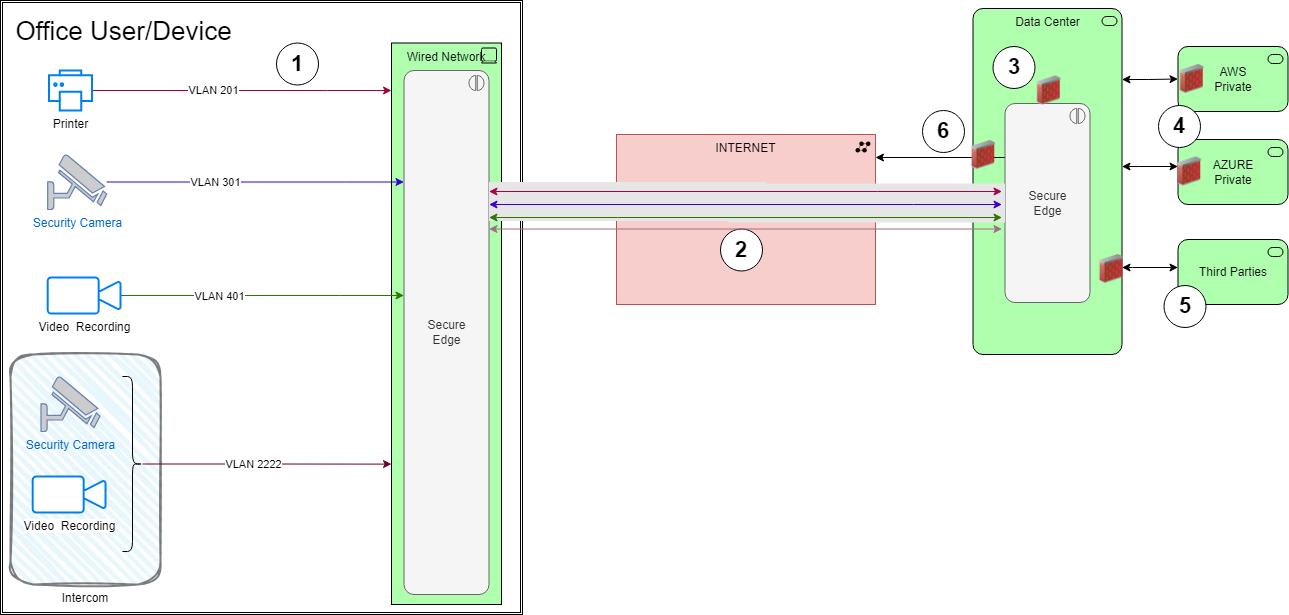

The diagram above was exported from draw.io. Its source (the exported page's mxGraphModel, read from the mxfile embedded in the PNG):
<mxGraphModel dx="3123" dy="3244" grid="1" gridSize="10" guides="1" tooltips="1" connect="1" arrows="1" fold="1" page="1" pageScale="1" pageWidth="850" pageHeight="1100" math="0" shadow="0">
  <root>
    <mxCell id="0" />
    <mxCell id="1" parent="0" />
    <mxCell id="QTLqO-6tUWskMQ_-2p7r-47" value="Intercom" style="rounded=1;whiteSpace=wrap;html=1;strokeWidth=2;fillWeight=4;hachureGap=8;hachureAngle=45;fillColor=#1da7ed;sketch=1;curveFitting=1;jiggle=2;gradientColor=none;fillOpacity=10;strokeOpacity=50;labelPosition=center;verticalLabelPosition=bottom;align=center;verticalAlign=top;" vertex="1" parent="1">
      <mxGeometry x="-1480" y="-1370" width="150" height="230" as="geometry" />
    </mxCell>
    <mxCell id="QTLqO-6tUWskMQ_-2p7r-1" value="INTERNET" style="html=1;outlineConnect=0;whiteSpace=wrap;fillColor=#f8cecc;shape=mxgraph.archimate3.application;appType=netw;archiType=square;strokeColor=#b85450;verticalAlign=top;shadow=0;" vertex="1" parent="1">
      <mxGeometry x="-874" y="-1590" width="259" height="170" as="geometry" />
    </mxCell>
    <mxCell id="QTLqO-6tUWskMQ_-2p7r-2" value="" style="shape=ext;double=1;rounded=0;whiteSpace=wrap;html=1;fillColor=none;" vertex="1" parent="1">
      <mxGeometry x="-1490" y="-1724" width="522" height="614" as="geometry" />
    </mxCell>
    <mxCell id="QTLqO-6tUWskMQ_-2p7r-3" value="Wired Network&lt;div&gt;&lt;/div&gt;" style="html=1;outlineConnect=0;whiteSpace=wrap;fillColor=#AFFFAF;shape=mxgraph.archimate3.application;appType=device;verticalAlign=top;" vertex="1" parent="1">
      <mxGeometry x="-1099" y="-1681.5" width="110" height="561.5" as="geometry" />
    </mxCell>
    <mxCell id="QTLqO-6tUWskMQ_-2p7r-4" style="edgeStyle=orthogonalEdgeStyle;rounded=0;orthogonalLoop=1;jettySize=auto;html=1;startArrow=classic;startFill=1;" edge="1" parent="1" source="QTLqO-6tUWskMQ_-2p7r-6" target="QTLqO-6tUWskMQ_-2p7r-8">
      <mxGeometry relative="1" as="geometry">
        <Array as="points">
          <mxPoint x="-352" y="-1558" />
          <mxPoint x="-352" y="-1558" />
        </Array>
      </mxGeometry>
    </mxCell>
    <mxCell id="QTLqO-6tUWskMQ_-2p7r-5" style="edgeStyle=orthogonalEdgeStyle;rounded=0;orthogonalLoop=1;jettySize=auto;html=1;startArrow=classic;startFill=1;" edge="1" parent="1" source="QTLqO-6tUWskMQ_-2p7r-6" target="QTLqO-6tUWskMQ_-2p7r-20">
      <mxGeometry relative="1" as="geometry">
        <Array as="points">
          <mxPoint x="-358" y="-1457" />
          <mxPoint x="-358" y="-1457" />
        </Array>
      </mxGeometry>
    </mxCell>
    <mxCell id="QTLqO-6tUWskMQ_-2p7r-6" value="Data Center" style="html=1;outlineConnect=0;whiteSpace=wrap;fillColor=#AFFFAF;shape=mxgraph.archimate3.application;appType=serv;archiType=rounded;verticalAlign=top;" vertex="1" parent="1">
      <mxGeometry x="-517.5" y="-1716" width="149" height="346" as="geometry" />
    </mxCell>
    <mxCell id="QTLqO-6tUWskMQ_-2p7r-7" value="AWS&lt;div&gt;Private&lt;/div&gt;" style="html=1;outlineConnect=0;whiteSpace=wrap;fillColor=#AFFFAF;shape=mxgraph.archimate3.application;appType=serv;archiType=rounded" vertex="1" parent="1">
      <mxGeometry x="-312.5" y="-1678" width="110" height="65" as="geometry" />
    </mxCell>
    <mxCell id="QTLqO-6tUWskMQ_-2p7r-8" value="AZURE&lt;div&gt;Private&lt;/div&gt;" style="html=1;outlineConnect=0;whiteSpace=wrap;fillColor=#AFFFAF;shape=mxgraph.archimate3.application;appType=serv;archiType=rounded" vertex="1" parent="1">
      <mxGeometry x="-312.5" y="-1585" width="110" height="65" as="geometry" />
    </mxCell>
    <mxCell id="QTLqO-6tUWskMQ_-2p7r-9" style="edgeStyle=orthogonalEdgeStyle;rounded=0;orthogonalLoop=1;jettySize=auto;html=1;fillColor=#d80073;strokeColor=#A50040;" edge="1" parent="1" source="QTLqO-6tUWskMQ_-2p7r-12" target="QTLqO-6tUWskMQ_-2p7r-3">
      <mxGeometry relative="1" as="geometry">
        <Array as="points">
          <mxPoint x="-1163" y="-1634" />
          <mxPoint x="-1163" y="-1634" />
        </Array>
      </mxGeometry>
    </mxCell>
    <mxCell id="QTLqO-6tUWskMQ_-2p7r-10" value="VLAN 201" style="edgeLabel;html=1;align=center;verticalAlign=middle;resizable=0;points=[];" vertex="1" connectable="0" parent="QTLqO-6tUWskMQ_-2p7r-9">
      <mxGeometry x="-0.1925" y="1" relative="1" as="geometry">
        <mxPoint as="offset" />
      </mxGeometry>
    </mxCell>
    <mxCell id="QTLqO-6tUWskMQ_-2p7r-11" value="Office User/Device" style="text;html=1;align=center;verticalAlign=middle;resizable=0;points=[];autosize=1;strokeColor=none;fillColor=none;fontSize=26;" vertex="1" parent="1">
      <mxGeometry x="-1484.0037535816618" y="-1715" width="234" height="43" as="geometry" />
    </mxCell>
    <mxCell id="QTLqO-6tUWskMQ_-2p7r-12" value="Printer" style="html=1;verticalLabelPosition=bottom;align=center;labelBackgroundColor=#ffffff;verticalAlign=top;strokeWidth=2;strokeColor=#0080F0;shadow=0;dashed=0;shape=mxgraph.ios7.icons.printer;" vertex="1" parent="1">
      <mxGeometry x="-1441.5" y="-1654" width="43" height="40" as="geometry" />
    </mxCell>
    <mxCell id="QTLqO-6tUWskMQ_-2p7r-13" style="edgeStyle=orthogonalEdgeStyle;rounded=0;orthogonalLoop=1;jettySize=auto;html=1;entryX=0;entryY=0.5;entryDx=0;entryDy=0;entryPerimeter=0;startArrow=classic;startFill=1;" edge="1" parent="1" source="QTLqO-6tUWskMQ_-2p7r-6" target="QTLqO-6tUWskMQ_-2p7r-7">
      <mxGeometry relative="1" as="geometry">
        <Array as="points">
          <mxPoint x="-342" y="-1645" />
          <mxPoint x="-342" y="-1645" />
        </Array>
      </mxGeometry>
    </mxCell>
    <mxCell id="QTLqO-6tUWskMQ_-2p7r-14" value="Secure&lt;div&gt;Edge&lt;/div&gt;" style="html=1;outlineConnect=0;whiteSpace=wrap;fillColor=#f5f5f5;shape=mxgraph.archimate3.application;appType=interaction;archiType=rounded;fontColor=#333333;strokeColor=#666666;" vertex="1" parent="1">
      <mxGeometry x="-1086.5" y="-1654" width="85" height="524" as="geometry" />
    </mxCell>
    <mxCell id="QTLqO-6tUWskMQ_-2p7r-15" style="edgeStyle=orthogonalEdgeStyle;rounded=0;orthogonalLoop=1;jettySize=auto;html=1;strokeColor=default;align=center;verticalAlign=middle;fontFamily=Helvetica;fontSize=11;fontColor=default;labelBackgroundColor=default;endArrow=classic;" edge="1" parent="1" source="QTLqO-6tUWskMQ_-2p7r-16" target="QTLqO-6tUWskMQ_-2p7r-1">
      <mxGeometry relative="1" as="geometry">
        <Array as="points">
          <mxPoint x="-509" y="-1567" />
          <mxPoint x="-509" y="-1567" />
        </Array>
      </mxGeometry>
    </mxCell>
    <mxCell id="QTLqO-6tUWskMQ_-2p7r-16" value="Secure&lt;div&gt;Edge&lt;/div&gt;" style="html=1;outlineConnect=0;whiteSpace=wrap;fillColor=#f5f5f5;shape=mxgraph.archimate3.application;appType=interaction;archiType=rounded;fontColor=#333333;strokeColor=#666666;" vertex="1" parent="1">
      <mxGeometry x="-485.5" y="-1621" width="85" height="199" as="geometry" />
    </mxCell>
    <mxCell id="QTLqO-6tUWskMQ_-2p7r-17" style="edgeStyle=orthogonalEdgeStyle;rounded=0;orthogonalLoop=1;jettySize=auto;html=1;exitX=1;exitY=0.25;exitDx=0;exitDy=0;exitPerimeter=0;entryX=0;entryY=0.5;entryDx=0;entryDy=0;entryPerimeter=0;strokeColor=#E6E6E6;strokeWidth=39;startArrow=none;startFill=0;endArrow=none;endFill=0;" edge="1" parent="1" source="QTLqO-6tUWskMQ_-2p7r-14" target="QTLqO-6tUWskMQ_-2p7r-16">
      <mxGeometry relative="1" as="geometry" />
    </mxCell>
    <mxCell id="QTLqO-6tUWskMQ_-2p7r-18" value="3" style="ellipse;whiteSpace=wrap;html=1;aspect=fixed;fontStyle=1;fontSize=22;" vertex="1" parent="1">
      <mxGeometry x="-497.5" y="-1678" width="42" height="42" as="geometry" />
    </mxCell>
    <mxCell id="QTLqO-6tUWskMQ_-2p7r-19" value="4" style="ellipse;whiteSpace=wrap;html=1;aspect=fixed;fontStyle=1;fontSize=22;" vertex="1" parent="1">
      <mxGeometry x="-332" y="-1619" width="42" height="42" as="geometry" />
    </mxCell>
    <mxCell id="QTLqO-6tUWskMQ_-2p7r-20" value="Third Parties" style="html=1;outlineConnect=0;whiteSpace=wrap;fillColor=#AFFFAF;shape=mxgraph.archimate3.application;appType=serv;archiType=rounded" vertex="1" parent="1">
      <mxGeometry x="-312.5" y="-1485" width="110" height="65" as="geometry" />
    </mxCell>
    <mxCell id="QTLqO-6tUWskMQ_-2p7r-21" style="edgeStyle=orthogonalEdgeStyle;rounded=0;orthogonalLoop=1;jettySize=auto;html=1;fillColor=#6a00ff;strokeColor=#3700CC;" edge="1" parent="1" source="QTLqO-6tUWskMQ_-2p7r-23" target="QTLqO-6tUWskMQ_-2p7r-14">
      <mxGeometry relative="1" as="geometry">
        <Array as="points">
          <mxPoint x="-1145" y="-1542" />
          <mxPoint x="-1145" y="-1542" />
        </Array>
      </mxGeometry>
    </mxCell>
    <mxCell id="QTLqO-6tUWskMQ_-2p7r-22" value="VLAN 301" style="edgeLabel;html=1;align=center;verticalAlign=middle;resizable=0;points=[];" vertex="1" connectable="0" parent="QTLqO-6tUWskMQ_-2p7r-21">
      <mxGeometry x="-0.2758" y="3" relative="1" as="geometry">
        <mxPoint y="3" as="offset" />
      </mxGeometry>
    </mxCell>
    <mxCell id="QTLqO-6tUWskMQ_-2p7r-23" value="Security Camera" style="fontColor=#0066CC;verticalAlign=top;verticalLabelPosition=bottom;labelPosition=center;align=center;html=1;outlineConnect=0;fillColor=#CCCCCC;strokeColor=#6881B3;gradientColor=none;gradientDirection=north;strokeWidth=2;shape=mxgraph.networks.security_camera;" vertex="1" parent="1">
      <mxGeometry x="-1442.8" y="-1570" width="59" height="55" as="geometry" />
    </mxCell>
    <mxCell id="QTLqO-6tUWskMQ_-2p7r-24" style="edgeStyle=orthogonalEdgeStyle;rounded=0;orthogonalLoop=1;jettySize=auto;html=1;fillColor=#60a917;strokeColor=#2D7600;" edge="1" parent="1" source="QTLqO-6tUWskMQ_-2p7r-26" target="QTLqO-6tUWskMQ_-2p7r-14">
      <mxGeometry relative="1" as="geometry">
        <Array as="points">
          <mxPoint x="-1151" y="-1429" />
          <mxPoint x="-1151" y="-1429" />
        </Array>
      </mxGeometry>
    </mxCell>
    <mxCell id="QTLqO-6tUWskMQ_-2p7r-25" value="VLAN 401" style="edgeLabel;html=1;align=center;verticalAlign=middle;resizable=0;points=[];" vertex="1" connectable="0" parent="QTLqO-6tUWskMQ_-2p7r-24">
      <mxGeometry x="-0.2985" y="4" relative="1" as="geometry">
        <mxPoint x="-1" y="4" as="offset" />
      </mxGeometry>
    </mxCell>
    <mxCell id="QTLqO-6tUWskMQ_-2p7r-26" value="Video&amp;nbsp; Recording" style="html=1;verticalLabelPosition=bottom;align=center;labelBackgroundColor=#ffffff;verticalAlign=top;strokeWidth=2;strokeColor=#0080F0;shadow=0;dashed=0;shape=mxgraph.ios7.icons.video_conversation;" vertex="1" parent="1">
      <mxGeometry x="-1442.8" y="-1447" width="73" height="36" as="geometry" />
    </mxCell>
    <mxCell id="QTLqO-6tUWskMQ_-2p7r-27" style="edgeStyle=orthogonalEdgeStyle;rounded=0;orthogonalLoop=1;jettySize=auto;html=1;fillColor=#d80073;strokeColor=#A50040;startArrow=classic;startFill=1;" edge="1" parent="1">
      <mxGeometry relative="1" as="geometry">
        <Array as="points">
          <mxPoint x="-613" y="-1533" />
          <mxPoint x="-613" y="-1533" />
        </Array>
        <mxPoint x="-1001.5" y="-1533" as="sourcePoint" />
        <mxPoint x="-488.5" y="-1533" as="targetPoint" />
      </mxGeometry>
    </mxCell>
    <mxCell id="QTLqO-6tUWskMQ_-2p7r-28" style="edgeStyle=orthogonalEdgeStyle;rounded=0;orthogonalLoop=1;jettySize=auto;html=1;fillColor=#6a00ff;strokeColor=#3700CC;startArrow=classic;startFill=1;" edge="1" parent="1">
      <mxGeometry relative="1" as="geometry">
        <mxPoint x="-1001.5" y="-1519.9999999999998" as="sourcePoint" />
        <mxPoint x="-488.5" y="-1519.9999999999998" as="targetPoint" />
        <Array as="points">
          <mxPoint x="-577" y="-1520" />
          <mxPoint x="-577" y="-1520" />
        </Array>
      </mxGeometry>
    </mxCell>
    <mxCell id="QTLqO-6tUWskMQ_-2p7r-29" style="edgeStyle=orthogonalEdgeStyle;rounded=0;orthogonalLoop=1;jettySize=auto;html=1;fillColor=#60a917;strokeColor=#2D7600;startArrow=classic;startFill=1;" edge="1" parent="1">
      <mxGeometry relative="1" as="geometry">
        <mxPoint x="-1001.5" y="-1507" as="sourcePoint" />
        <mxPoint x="-488.5" y="-1507" as="targetPoint" />
        <Array as="points">
          <mxPoint x="-873" y="-1507" />
          <mxPoint x="-873" y="-1507" />
        </Array>
      </mxGeometry>
    </mxCell>
    <mxCell id="QTLqO-6tUWskMQ_-2p7r-30" value="1" style="ellipse;whiteSpace=wrap;html=1;aspect=fixed;fontStyle=1;fontSize=22;" vertex="1" parent="1">
      <mxGeometry x="-1214" y="-1681.5" width="42" height="42" as="geometry" />
    </mxCell>
    <mxCell id="QTLqO-6tUWskMQ_-2p7r-31" value="2" style="ellipse;whiteSpace=wrap;html=1;aspect=fixed;fontStyle=1;fontSize=22;" vertex="1" parent="1">
      <mxGeometry x="-770" y="-1495.5" width="42" height="42" as="geometry" />
    </mxCell>
    <mxCell id="QTLqO-6tUWskMQ_-2p7r-32" value="5" style="ellipse;whiteSpace=wrap;html=1;aspect=fixed;fontStyle=1;fontSize=22;" vertex="1" parent="1">
      <mxGeometry x="-326.5" y="-1439" width="42" height="42" as="geometry" />
    </mxCell>
    <mxCell id="QTLqO-6tUWskMQ_-2p7r-33" value="" style="image;html=1;image=img/lib/clip_art/networking/Firewall_02_128x128.png" vertex="1" parent="1">
      <mxGeometry x="-455.5" y="-1648.5" width="28" height="29" as="geometry" />
    </mxCell>
    <mxCell id="QTLqO-6tUWskMQ_-2p7r-34" value="" style="image;html=1;image=img/lib/clip_art/networking/Firewall_02_128x128.png" vertex="1" parent="1">
      <mxGeometry x="-393" y="-1470" width="28" height="29" as="geometry" />
    </mxCell>
    <mxCell id="QTLqO-6tUWskMQ_-2p7r-35" value="" style="image;html=1;image=img/lib/clip_art/networking/Firewall_02_128x128.png" vertex="1" parent="1">
      <mxGeometry x="-315" y="-1567.5" width="28" height="29" as="geometry" />
    </mxCell>
    <mxCell id="QTLqO-6tUWskMQ_-2p7r-36" value="" style="image;html=1;image=img/lib/clip_art/networking/Firewall_02_128x128.png" vertex="1" parent="1">
      <mxGeometry x="-312.5" y="-1660" width="28" height="29" as="geometry" />
    </mxCell>
    <mxCell id="QTLqO-6tUWskMQ_-2p7r-37" value="6" style="ellipse;whiteSpace=wrap;html=1;aspect=fixed;fontStyle=1;fontSize=22;" vertex="1" parent="1">
      <mxGeometry x="-568" y="-1614" width="42" height="42" as="geometry" />
    </mxCell>
    <mxCell id="QTLqO-6tUWskMQ_-2p7r-38" value="" style="image;html=1;image=img/lib/clip_art/networking/Firewall_02_128x128.png" vertex="1" parent="1">
      <mxGeometry x="-521" y="-1584" width="28" height="29" as="geometry" />
    </mxCell>
    <mxCell id="QTLqO-6tUWskMQ_-2p7r-40" value="Video&amp;nbsp; Recording" style="html=1;verticalLabelPosition=bottom;align=center;labelBackgroundColor=#ffffff;verticalAlign=top;strokeWidth=2;strokeColor=#0080F0;shadow=0;dashed=0;shape=mxgraph.ios7.icons.video_conversation;" vertex="1" parent="1">
      <mxGeometry x="-1457.8" y="-1248" width="73" height="36" as="geometry" />
    </mxCell>
    <mxCell id="QTLqO-6tUWskMQ_-2p7r-45" style="edgeStyle=orthogonalEdgeStyle;rounded=0;orthogonalLoop=1;jettySize=auto;html=1;entryX=0;entryY=0.75;entryDx=0;entryDy=0;entryPerimeter=0;strokeColor=#660033;" edge="1" parent="1" source="QTLqO-6tUWskMQ_-2p7r-44" target="QTLqO-6tUWskMQ_-2p7r-3">
      <mxGeometry relative="1" as="geometry" />
    </mxCell>
    <mxCell id="QTLqO-6tUWskMQ_-2p7r-46" value="VLAN 2222" style="edgeLabel;html=1;align=center;verticalAlign=middle;resizable=0;points=[];" vertex="1" connectable="0" parent="QTLqO-6tUWskMQ_-2p7r-45">
      <mxGeometry x="-0.1168" y="1" relative="1" as="geometry">
        <mxPoint y="1" as="offset" />
      </mxGeometry>
    </mxCell>
    <mxCell id="QTLqO-6tUWskMQ_-2p7r-39" value="Security Camera" style="fontColor=#0066CC;verticalAlign=top;verticalLabelPosition=bottom;labelPosition=center;align=center;html=1;outlineConnect=0;fillColor=#CCCCCC;strokeColor=#6881B3;gradientColor=none;gradientDirection=north;strokeWidth=2;shape=mxgraph.networks.security_camera;" vertex="1" parent="1">
      <mxGeometry x="-1449.5" y="-1348" width="59" height="55" as="geometry" />
    </mxCell>
    <mxCell id="QTLqO-6tUWskMQ_-2p7r-44" value="" style="shape=curlyBracket;whiteSpace=wrap;html=1;rounded=1;flipH=1;labelPosition=right;verticalLabelPosition=middle;align=left;verticalAlign=middle;" vertex="1" parent="1">
      <mxGeometry x="-1368" y="-1348" width="20" height="175" as="geometry" />
    </mxCell>
    <mxCell id="QTLqO-6tUWskMQ_-2p7r-48" style="edgeStyle=orthogonalEdgeStyle;rounded=0;orthogonalLoop=1;jettySize=auto;html=1;fillColor=#60a917;strokeColor=#a56a87;startArrow=classic;startFill=1;" edge="1" parent="1">
      <mxGeometry relative="1" as="geometry">
        <mxPoint x="-1001.5" y="-1495.5" as="sourcePoint" />
        <mxPoint x="-488.5" y="-1495.5" as="targetPoint" />
        <Array as="points">
          <mxPoint x="-873" y="-1495.5" />
          <mxPoint x="-873" y="-1495.5" />
        </Array>
      </mxGeometry>
    </mxCell>
  </root>
</mxGraphModel>